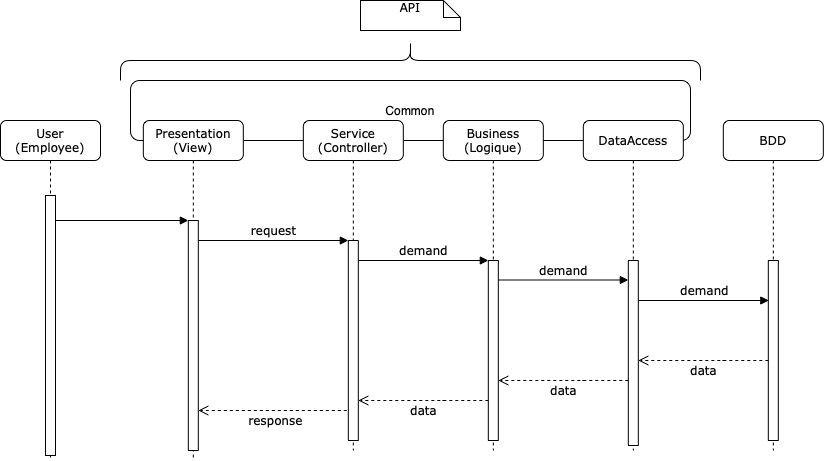

The diagram above was exported from draw.io. Its source (the exported page's mxGraphModel, read from the mxfile embedded in the PNG):
<mxGraphModel dx="1193" dy="537" grid="1" gridSize="10" guides="1" tooltips="1" connect="1" arrows="1" fold="1" page="1" pageScale="1" pageWidth="1100" pageHeight="850" background="none" math="0" shadow="0">
  <root>
    <mxCell id="0" />
    <mxCell id="1" parent="0" />
    <mxCell id="uul1s1z6SKNjcQApfWuW-16" value="Common" style="rounded=1;whiteSpace=wrap;html=1;" vertex="1" parent="1">
      <mxGeometry x="230" y="140" width="560" height="60" as="geometry" />
    </mxCell>
    <mxCell id="7baba1c4bc27f4b0-2" value="Presentation (View)" style="shape=umlLifeline;perimeter=lifelinePerimeter;whiteSpace=wrap;html=1;container=1;collapsible=0;recursiveResize=0;outlineConnect=0;rounded=1;shadow=0;comic=0;labelBackgroundColor=none;strokeWidth=1;fontFamily=Verdana;fontSize=12;align=center;" parent="1" vertex="1">
      <mxGeometry x="242.82" y="180" width="100" height="340" as="geometry" />
    </mxCell>
    <mxCell id="7baba1c4bc27f4b0-10" value="" style="html=1;points=[];perimeter=orthogonalPerimeter;rounded=0;shadow=0;comic=0;labelBackgroundColor=none;strokeWidth=1;fontFamily=Verdana;fontSize=12;align=center;" parent="7baba1c4bc27f4b0-2" vertex="1">
      <mxGeometry x="45" y="100" width="10" height="230" as="geometry" />
    </mxCell>
    <mxCell id="uul1s1z6SKNjcQApfWuW-4" value="response" style="html=1;verticalAlign=bottom;endArrow=open;dashed=1;endSize=8;labelBackgroundColor=none;fontFamily=Verdana;fontSize=12;edgeStyle=elbowEdgeStyle;elbow=vertical;" edge="1" parent="7baba1c4bc27f4b0-2" source="7baba1c4bc27f4b0-3">
      <mxGeometry y="20" relative="1" as="geometry">
        <mxPoint x="55" y="290" as="targetPoint" />
        <Array as="points">
          <mxPoint x="120" y="290" />
          <mxPoint x="130" y="280" />
          <mxPoint x="160" y="280" />
        </Array>
        <mxPoint x="185" y="280" as="sourcePoint" />
        <mxPoint as="offset" />
      </mxGeometry>
    </mxCell>
    <mxCell id="7baba1c4bc27f4b0-3" value="Service (Controller)" style="shape=umlLifeline;perimeter=lifelinePerimeter;whiteSpace=wrap;html=1;container=1;collapsible=0;recursiveResize=0;outlineConnect=0;rounded=1;shadow=0;comic=0;labelBackgroundColor=none;strokeWidth=1;fontFamily=Verdana;fontSize=12;align=center;" parent="1" vertex="1">
      <mxGeometry x="402.82" y="180" width="100" height="330" as="geometry" />
    </mxCell>
    <mxCell id="7baba1c4bc27f4b0-13" value="" style="html=1;points=[];perimeter=orthogonalPerimeter;rounded=0;shadow=0;comic=0;labelBackgroundColor=none;strokeWidth=1;fontFamily=Verdana;fontSize=12;align=center;" parent="7baba1c4bc27f4b0-3" vertex="1">
      <mxGeometry x="45" y="120" width="10" height="200" as="geometry" />
    </mxCell>
    <mxCell id="7baba1c4bc27f4b0-4" value="Business (Logique)" style="shape=umlLifeline;perimeter=lifelinePerimeter;whiteSpace=wrap;html=1;container=1;collapsible=0;recursiveResize=0;outlineConnect=0;rounded=1;shadow=0;comic=0;labelBackgroundColor=none;strokeWidth=1;fontFamily=Verdana;fontSize=12;align=center;" parent="1" vertex="1">
      <mxGeometry x="542.82" y="180" width="100" height="330" as="geometry" />
    </mxCell>
    <mxCell id="uul1s1z6SKNjcQApfWuW-12" value="data" style="html=1;verticalAlign=bottom;endArrow=open;dashed=1;endSize=8;labelBackgroundColor=none;fontFamily=Verdana;fontSize=12;edgeStyle=elbowEdgeStyle;elbow=vertical;" edge="1" parent="7baba1c4bc27f4b0-4">
      <mxGeometry y="20" relative="1" as="geometry">
        <mxPoint x="-85" y="280" as="targetPoint" />
        <Array as="points">
          <mxPoint x="-10" y="280" />
          <mxPoint x="20" y="280" />
        </Array>
        <mxPoint x="45" y="280" as="sourcePoint" />
        <mxPoint as="offset" />
      </mxGeometry>
    </mxCell>
    <mxCell id="7baba1c4bc27f4b0-5" value="DataAccess" style="shape=umlLifeline;perimeter=lifelinePerimeter;whiteSpace=wrap;html=1;container=1;collapsible=0;recursiveResize=0;outlineConnect=0;rounded=1;shadow=0;comic=0;labelBackgroundColor=none;strokeWidth=1;fontFamily=Verdana;fontSize=12;align=center;" parent="1" vertex="1">
      <mxGeometry x="682.82" y="180" width="100" height="330" as="geometry" />
    </mxCell>
    <mxCell id="uul1s1z6SKNjcQApfWuW-7" value="demand" style="html=1;verticalAlign=bottom;endArrow=block;labelBackgroundColor=none;fontFamily=Verdana;fontSize=12;edgeStyle=elbowEdgeStyle;elbow=vertical;" edge="1" parent="7baba1c4bc27f4b0-5">
      <mxGeometry relative="1" as="geometry">
        <mxPoint x="-85.5" y="159.5" as="sourcePoint" />
        <mxPoint x="45" y="160" as="targetPoint" />
        <Array as="points">
          <mxPoint x="-82.5" y="159.5" />
        </Array>
      </mxGeometry>
    </mxCell>
    <mxCell id="uul1s1z6SKNjcQApfWuW-6" value="" style="html=1;points=[];perimeter=orthogonalPerimeter;rounded=0;shadow=0;comic=0;labelBackgroundColor=none;strokeWidth=1;fontFamily=Verdana;fontSize=12;align=center;" vertex="1" parent="7baba1c4bc27f4b0-5">
      <mxGeometry x="45" y="140" width="10" height="185" as="geometry" />
    </mxCell>
    <mxCell id="uul1s1z6SKNjcQApfWuW-11" value="data" style="html=1;verticalAlign=bottom;endArrow=open;dashed=1;endSize=8;labelBackgroundColor=none;fontFamily=Verdana;fontSize=12;edgeStyle=elbowEdgeStyle;elbow=vertical;" edge="1" parent="7baba1c4bc27f4b0-5">
      <mxGeometry y="20" relative="1" as="geometry">
        <mxPoint x="-85" y="260" as="targetPoint" />
        <Array as="points">
          <mxPoint x="-10" y="260" />
          <mxPoint x="20" y="260" />
        </Array>
        <mxPoint x="45" y="260" as="sourcePoint" />
        <mxPoint as="offset" />
      </mxGeometry>
    </mxCell>
    <mxCell id="7baba1c4bc27f4b0-6" value="BDD" style="shape=umlLifeline;perimeter=lifelinePerimeter;whiteSpace=wrap;html=1;container=1;collapsible=0;recursiveResize=0;outlineConnect=0;rounded=1;shadow=0;comic=0;labelBackgroundColor=none;strokeWidth=1;fontFamily=Verdana;fontSize=12;align=center;" parent="1" vertex="1">
      <mxGeometry x="822.82" y="180" width="100" height="330" as="geometry" />
    </mxCell>
    <mxCell id="uul1s1z6SKNjcQApfWuW-10" value="" style="html=1;points=[];perimeter=orthogonalPerimeter;rounded=0;shadow=0;comic=0;labelBackgroundColor=none;strokeWidth=1;fontFamily=Verdana;fontSize=12;align=center;" vertex="1" parent="7baba1c4bc27f4b0-6">
      <mxGeometry x="45" y="140" width="10" height="180" as="geometry" />
    </mxCell>
    <mxCell id="uul1s1z6SKNjcQApfWuW-1" value="data" style="html=1;verticalAlign=bottom;endArrow=open;dashed=1;endSize=8;labelBackgroundColor=none;fontFamily=Verdana;fontSize=12;edgeStyle=elbowEdgeStyle;elbow=vertical;" edge="1" parent="7baba1c4bc27f4b0-6">
      <mxGeometry y="20" relative="1" as="geometry">
        <mxPoint x="-85" y="240" as="targetPoint" />
        <Array as="points">
          <mxPoint x="-10" y="240" />
          <mxPoint x="20" y="240" />
        </Array>
        <mxPoint x="45" y="240" as="sourcePoint" />
        <mxPoint as="offset" />
      </mxGeometry>
    </mxCell>
    <mxCell id="7baba1c4bc27f4b0-8" value="User (Employee)" style="shape=umlLifeline;perimeter=lifelinePerimeter;whiteSpace=wrap;html=1;container=1;collapsible=0;recursiveResize=0;outlineConnect=0;rounded=1;shadow=0;comic=0;labelBackgroundColor=none;strokeWidth=1;fontFamily=Verdana;fontSize=12;align=center;" parent="1" vertex="1">
      <mxGeometry x="100" y="180" width="100" height="340" as="geometry" />
    </mxCell>
    <mxCell id="7baba1c4bc27f4b0-9" value="" style="html=1;points=[];perimeter=orthogonalPerimeter;rounded=0;shadow=0;comic=0;labelBackgroundColor=none;strokeWidth=1;fontFamily=Verdana;fontSize=12;align=center;" parent="7baba1c4bc27f4b0-8" vertex="1">
      <mxGeometry x="45" y="75" width="10" height="260" as="geometry" />
    </mxCell>
    <mxCell id="7baba1c4bc27f4b0-16" value="" style="html=1;points=[];perimeter=orthogonalPerimeter;rounded=0;shadow=0;comic=0;labelBackgroundColor=none;strokeWidth=1;fontFamily=Verdana;fontSize=12;align=center;" parent="1" vertex="1">
      <mxGeometry x="587.82" y="320" width="10" height="180" as="geometry" />
    </mxCell>
    <mxCell id="7baba1c4bc27f4b0-17" value="demand" style="html=1;verticalAlign=bottom;endArrow=block;labelBackgroundColor=none;fontFamily=Verdana;fontSize=12;edgeStyle=elbowEdgeStyle;elbow=vertical;" parent="1" source="7baba1c4bc27f4b0-13" target="7baba1c4bc27f4b0-16" edge="1">
      <mxGeometry relative="1" as="geometry">
        <mxPoint x="512.82" y="320" as="sourcePoint" />
        <Array as="points">
          <mxPoint x="462.82" y="320" />
        </Array>
      </mxGeometry>
    </mxCell>
    <mxCell id="7baba1c4bc27f4b0-11" value="" style="html=1;verticalAlign=bottom;endArrow=block;entryX=0;entryY=0;labelBackgroundColor=none;fontFamily=Verdana;fontSize=12;edgeStyle=elbowEdgeStyle;elbow=vertical;" parent="1" source="7baba1c4bc27f4b0-9" target="7baba1c4bc27f4b0-10" edge="1">
      <mxGeometry relative="1" as="geometry">
        <mxPoint x="222.82" y="290" as="sourcePoint" />
      </mxGeometry>
    </mxCell>
    <mxCell id="7baba1c4bc27f4b0-14" value="request" style="html=1;verticalAlign=bottom;endArrow=block;entryX=0;entryY=0;labelBackgroundColor=none;fontFamily=Verdana;fontSize=12;edgeStyle=elbowEdgeStyle;elbow=vertical;" parent="1" source="7baba1c4bc27f4b0-10" target="7baba1c4bc27f4b0-13" edge="1">
      <mxGeometry relative="1" as="geometry">
        <mxPoint x="372.82" y="300" as="sourcePoint" />
      </mxGeometry>
    </mxCell>
    <mxCell id="7baba1c4bc27f4b0-46" value="API" style="shape=note;whiteSpace=wrap;html=1;size=17;verticalAlign=top;align=center;spacingTop=-6;rounded=0;shadow=0;comic=0;labelBackgroundColor=none;strokeWidth=1;fontFamily=Verdana;fontSize=12" parent="1" vertex="1">
      <mxGeometry x="460.00000000000006" y="60" width="100" height="30" as="geometry" />
    </mxCell>
    <mxCell id="uul1s1z6SKNjcQApfWuW-5" value="" style="shape=curlyBracket;whiteSpace=wrap;html=1;rounded=1;flipH=1;labelPosition=right;verticalLabelPosition=middle;align=left;verticalAlign=middle;rotation=-90;" vertex="1" parent="1">
      <mxGeometry x="490" y="-170" width="40" height="580" as="geometry" />
    </mxCell>
    <mxCell id="uul1s1z6SKNjcQApfWuW-9" value="demand" style="html=1;verticalAlign=bottom;endArrow=block;labelBackgroundColor=none;fontFamily=Verdana;fontSize=12;edgeStyle=elbowEdgeStyle;elbow=vertical;" edge="1" parent="1">
      <mxGeometry relative="1" as="geometry">
        <mxPoint x="737.82" y="360" as="sourcePoint" />
        <mxPoint x="868.32" y="360.5" as="targetPoint" />
        <Array as="points">
          <mxPoint x="740.82" y="360" />
        </Array>
      </mxGeometry>
    </mxCell>
  </root>
</mxGraphModel>